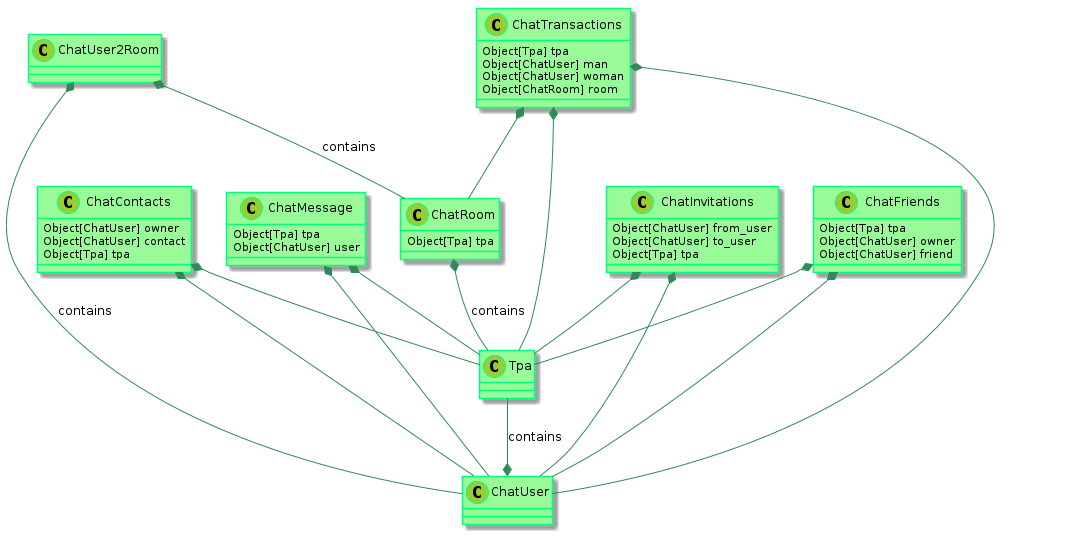

The diagram above was rendered by PlantUML. Its source (embedded in the PNG):
@startuml

    skinparam class {
            BackgroundColor PaleGreen
            ArrowColor SeaGreen
            BorderColor SpringGreen
    }
    skinparam stereotypeCBackgroundColor YellowGreen

    Tpa --* ChatUser : contains
    ChatRoom *-- Tpa : contains
    ChatUser2Room *-- ChatUser : contains
    ChatUser2Room *-- ChatRoom : contains

    ChatMessage *-- ChatUser
    ChatMessage *-- Tpa

    ChatInvitations *-- Tpa
    ChatInvitations *-- ChatUser

    ChatContacts *-- ChatUser
    ChatContacts *-- Tpa

    ChatFriends *-- Tpa
    ChatFriends *-- ChatUser


    ChatTransactions *-- Tpa
    ChatTransactions *-- ChatUser
    ChatTransactions *-- ChatRoom




    class ChatInvitations {
      Object[ChatUser] from_user
      Object[ChatUser] to_user
      Object[Tpa] tpa
    }

    class ChatContacts {
      Object[ChatUser] owner
      Object[ChatUser] contact
      Object[Tpa] tpa
    }


    class ChatRoom {
        Object[Tpa] tpa
    }

    class ChatMessage {
        Object[Tpa] tpa
        Object[ChatUser] user
    }

    class ChatFriends {
        Object[Tpa] tpa
        Object[ChatUser] owner
        Object[ChatUser] friend
    }


    class ChatTransactions {
        Object[Tpa] tpa
        Object[ChatUser] man
        Object[ChatUser] woman
        Object[ChatRoom] room
    }


@enduml